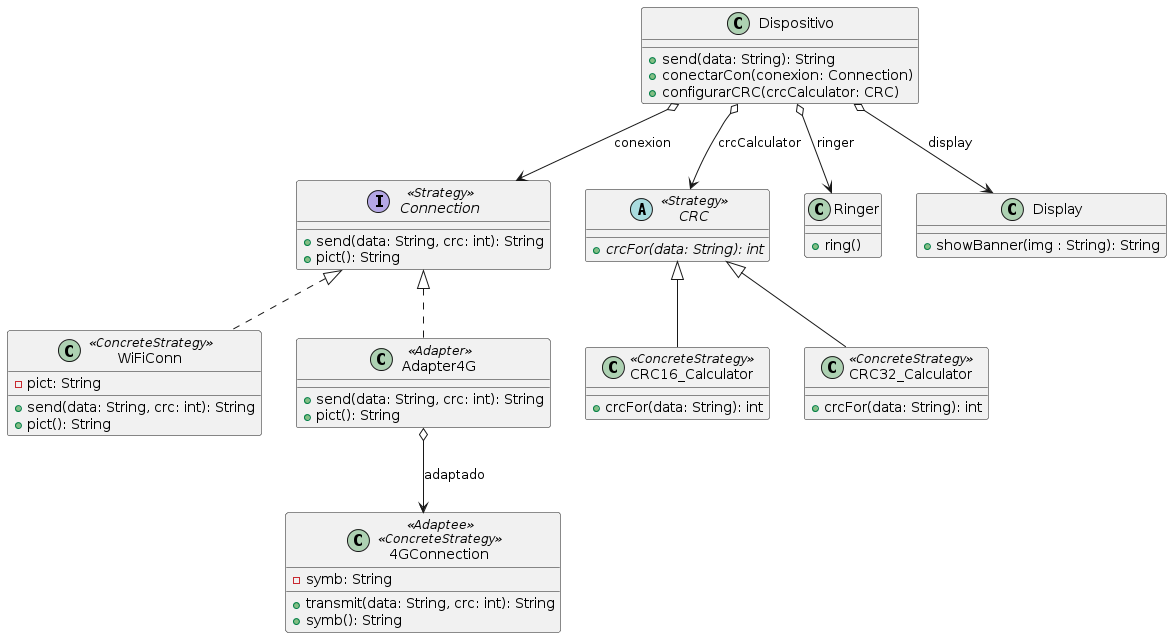

The diagram above was rendered by PlantUML. Its source (embedded in the PNG):
@startuml
class Dispositivo{
 +send(data: String): String
 +conectarCon(conexion: Connection)
 +configurarCRC(crcCalculator: CRC)
}

interface Connection <<Strategy>>{
 +send(data: String, crc: int): String
 +pict(): String
}

class WiFiConn <<ConcreteStrategy>>{
 -pict: String
 +send(data: String, crc: int): String
 +pict(): String
}

class Adapter4G <<Adapter>>{
 +send(data: String, crc: int): String
 +pict(): String
}

class 4GConnection <<Adaptee>><<ConcreteStrategy>>{
 -symb: String
 +transmit(data: String, crc: int): String
 +symb(): String
}

abstract class CRC <<Strategy>>{
 +{abstract} crcFor(data: String): int
}

class CRC16_Calculator<<ConcreteStrategy>>{
 +crcFor(data: String): int
}

class CRC32_Calculator<<ConcreteStrategy>>{
 +crcFor(data: String): int
}

class Ringer {
 +ring()
}

class Display{
 +showBanner(img : String): String
}

Dispositivo o--> Connection: conexion
Dispositivo o--> CRC: crcCalculator
Dispositivo o--> Display: display
Dispositivo o--> Ringer: ringer


Connection <|.. WiFiConn
Connection <|.. Adapter4G
Adapter4G o--> 4GConnection: adaptado

CRC <|-- CRC16_Calculator
CRC <|-- CRC32_Calculator
@enduml